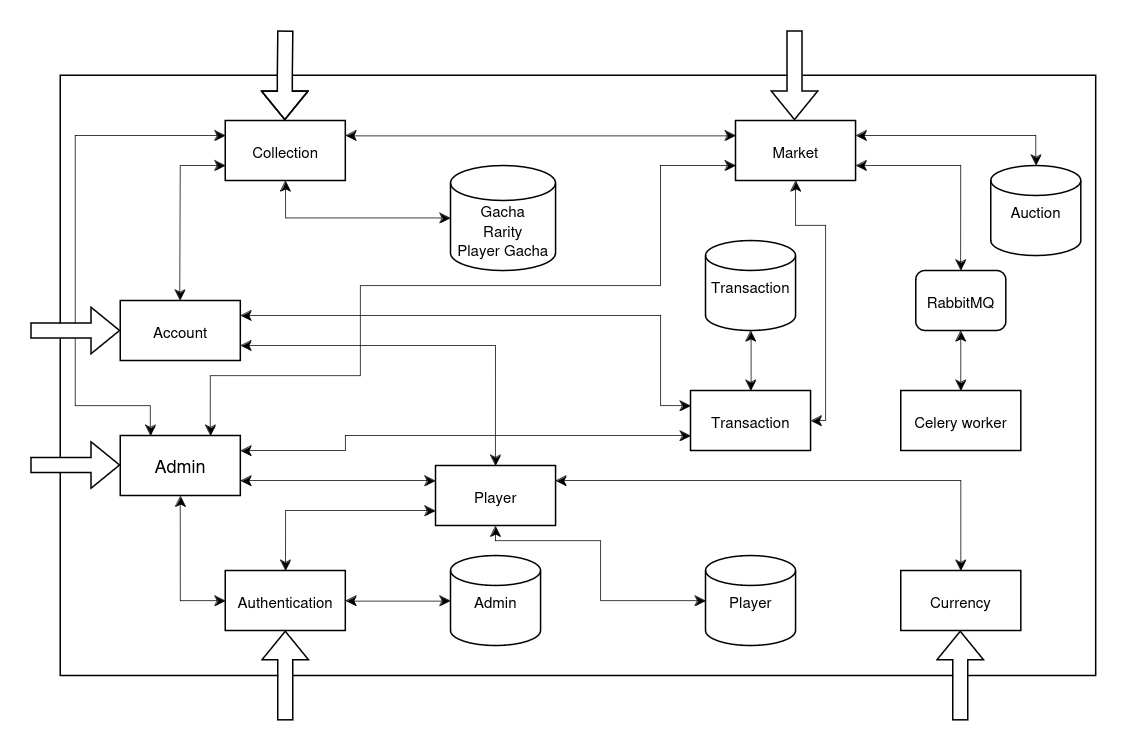

The diagram above was exported from draw.io. Its source (the exported page's mxGraphModel, read from the mxfile embedded in the PNG):
<mxGraphModel dx="985" dy="488" grid="1" gridSize="10" guides="1" tooltips="1" connect="1" arrows="1" fold="1" page="1" pageScale="1" pageWidth="827" pageHeight="1169" math="0" shadow="0">
  <root>
    <mxCell id="0" />
    <mxCell id="1" parent="0" />
    <mxCell id="Hfv5ktiSSDUrCXjG687T-2" value="" style="rounded=0;whiteSpace=wrap;html=1;" parent="1" vertex="1">
      <mxGeometry x="90" y="570" width="690" height="400" as="geometry" />
    </mxCell>
    <mxCell id="h_TPtG5sdtzdA33OqhRF-8" value="&lt;font style=&quot;font-size: 10px;&quot;&gt;Celery worker&lt;/font&gt;" style="rounded=0;whiteSpace=wrap;html=1;strokeWidth=1;" parent="1" vertex="1">
      <mxGeometry x="650" y="780" width="80" height="40" as="geometry" />
    </mxCell>
    <mxCell id="h_TPtG5sdtzdA33OqhRF-9" value="&lt;font style=&quot;font-size: 10px;&quot;&gt;Currency&lt;/font&gt;" style="rounded=0;whiteSpace=wrap;html=1;strokeWidth=1;" parent="1" vertex="1">
      <mxGeometry x="650" y="900" width="80" height="40" as="geometry" />
    </mxCell>
    <mxCell id="h_TPtG5sdtzdA33OqhRF-10" value="&lt;font style=&quot;font-size: 10px;&quot;&gt;Market&lt;/font&gt;" style="rounded=0;whiteSpace=wrap;html=1;strokeWidth=1;" parent="1" vertex="1">
      <mxGeometry x="540" y="600" width="80" height="40" as="geometry" />
    </mxCell>
    <mxCell id="h_TPtG5sdtzdA33OqhRF-11" value="&lt;font style=&quot;font-size: 10px;&quot;&gt;Transaction&lt;/font&gt;" style="rounded=0;whiteSpace=wrap;html=1;strokeWidth=1;" parent="1" vertex="1">
      <mxGeometry x="510" y="780" width="80" height="40" as="geometry" />
    </mxCell>
    <mxCell id="h_TPtG5sdtzdA33OqhRF-12" value="&lt;font style=&quot;font-size: 10px;&quot;&gt;Authentication&lt;/font&gt;" style="rounded=0;whiteSpace=wrap;html=1;strokeWidth=1;" parent="1" vertex="1">
      <mxGeometry x="200" y="900" width="80" height="40" as="geometry" />
    </mxCell>
    <mxCell id="h_TPtG5sdtzdA33OqhRF-14" value="&lt;font style=&quot;font-size: 10px;&quot;&gt;Collection&lt;/font&gt;" style="rounded=0;whiteSpace=wrap;html=1;strokeWidth=1;" parent="1" vertex="1">
      <mxGeometry x="200" y="600" width="80" height="40" as="geometry" />
    </mxCell>
    <mxCell id="h_TPtG5sdtzdA33OqhRF-18" value="&lt;font style=&quot;font-size: 10px;&quot;&gt;Admin&lt;/font&gt;" style="strokeWidth=1;html=1;shape=mxgraph.flowchart.database;whiteSpace=wrap;" parent="1" vertex="1">
      <mxGeometry x="350" y="890" width="60" height="60" as="geometry" />
    </mxCell>
    <mxCell id="h_TPtG5sdtzdA33OqhRF-19" value="&lt;font style=&quot;font-size: 10px;&quot;&gt;Auction&lt;/font&gt;" style="strokeWidth=1;html=1;shape=mxgraph.flowchart.database;whiteSpace=wrap;" parent="1" vertex="1">
      <mxGeometry x="710" y="630" width="60" height="60" as="geometry" />
    </mxCell>
    <mxCell id="h_TPtG5sdtzdA33OqhRF-20" value="&lt;font style=&quot;font-size: 10px;&quot;&gt;Transaction&lt;/font&gt;" style="strokeWidth=1;html=1;shape=mxgraph.flowchart.database;whiteSpace=wrap;" parent="1" vertex="1">
      <mxGeometry x="520" y="680" width="60" height="60" as="geometry" />
    </mxCell>
    <mxCell id="h_TPtG5sdtzdA33OqhRF-23" value="" style="endArrow=classic;startArrow=classic;html=1;rounded=0;entryX=0.5;entryY=1;entryDx=0;entryDy=0;exitX=0.5;exitY=0;exitDx=0;exitDy=0;strokeWidth=0.5;entryPerimeter=0;" parent="1" source="h_TPtG5sdtzdA33OqhRF-11" target="h_TPtG5sdtzdA33OqhRF-20" edge="1">
      <mxGeometry width="50" height="50" relative="1" as="geometry">
        <mxPoint x="350" y="740" as="sourcePoint" />
        <mxPoint x="440" y="740" as="targetPoint" />
      </mxGeometry>
    </mxCell>
    <mxCell id="h_TPtG5sdtzdA33OqhRF-24" value="" style="endArrow=classic;startArrow=classic;html=1;rounded=0;entryX=1;entryY=0.5;entryDx=0;entryDy=0;exitX=0;exitY=0.5;exitDx=0;exitDy=0;exitPerimeter=0;strokeWidth=0.5;edgeStyle=orthogonalEdgeStyle;" parent="1" source="h_TPtG5sdtzdA33OqhRF-18" target="h_TPtG5sdtzdA33OqhRF-12" edge="1">
      <mxGeometry width="50" height="50" relative="1" as="geometry">
        <mxPoint x="300" y="670" as="sourcePoint" />
        <mxPoint x="390" y="670" as="targetPoint" />
      </mxGeometry>
    </mxCell>
    <mxCell id="h_TPtG5sdtzdA33OqhRF-25" value="&lt;font style=&quot;font-size: 10px;&quot;&gt;Player&lt;/font&gt;" style="strokeWidth=1;html=1;shape=mxgraph.flowchart.database;whiteSpace=wrap;" parent="1" vertex="1">
      <mxGeometry x="520" y="890" width="60" height="60" as="geometry" />
    </mxCell>
    <mxCell id="h_TPtG5sdtzdA33OqhRF-26" value="" style="endArrow=classic;startArrow=classic;html=1;rounded=0;strokeWidth=0.5;edgeStyle=orthogonalEdgeStyle;entryX=0.5;entryY=0;entryDx=0;entryDy=0;" parent="1" source="h_TPtG5sdtzdA33OqhRF-15" target="h_TPtG5sdtzdA33OqhRF-9" edge="1">
      <mxGeometry width="50" height="50" relative="1" as="geometry">
        <mxPoint x="450" y="840" as="sourcePoint" />
        <mxPoint x="710" y="850" as="targetPoint" />
        <Array as="points">
          <mxPoint x="690" y="840" />
        </Array>
      </mxGeometry>
    </mxCell>
    <mxCell id="h_TPtG5sdtzdA33OqhRF-27" value="" style="endArrow=classic;startArrow=classic;html=1;rounded=0;strokeWidth=0.5;edgeStyle=orthogonalEdgeStyle;exitX=0.5;exitY=1;exitDx=0;exitDy=0;" parent="1" source="h_TPtG5sdtzdA33OqhRF-15" target="h_TPtG5sdtzdA33OqhRF-25" edge="1">
      <mxGeometry width="50" height="50" relative="1" as="geometry">
        <mxPoint x="460" y="840" as="sourcePoint" />
        <mxPoint x="620" y="910" as="targetPoint" />
        <Array as="points">
          <mxPoint x="380" y="880" />
          <mxPoint x="450" y="880" />
          <mxPoint x="450" y="920" />
        </Array>
      </mxGeometry>
    </mxCell>
    <mxCell id="h_TPtG5sdtzdA33OqhRF-28" value="" style="endArrow=classic;startArrow=classic;html=1;rounded=0;strokeWidth=0.5;edgeStyle=orthogonalEdgeStyle;" parent="1" edge="1">
      <mxGeometry width="50" height="50" relative="1" as="geometry">
        <mxPoint x="280" y="610" as="sourcePoint" />
        <mxPoint x="540" y="610" as="targetPoint" />
        <Array as="points">
          <mxPoint x="280" y="610" />
          <mxPoint x="540" y="610" />
        </Array>
      </mxGeometry>
    </mxCell>
    <mxCell id="h_TPtG5sdtzdA33OqhRF-30" value="" style="endArrow=classic;startArrow=classic;html=1;rounded=0;strokeWidth=0.5;edgeStyle=orthogonalEdgeStyle;entryX=1;entryY=0.5;entryDx=0;entryDy=0;exitX=0.5;exitY=1;exitDx=0;exitDy=0;" parent="1" source="h_TPtG5sdtzdA33OqhRF-10" target="h_TPtG5sdtzdA33OqhRF-11" edge="1">
      <mxGeometry width="50" height="50" relative="1" as="geometry">
        <mxPoint x="600" y="640" as="sourcePoint" />
        <mxPoint x="743" y="685" as="targetPoint" />
        <Array as="points">
          <mxPoint x="580" y="670" />
          <mxPoint x="600" y="670" />
          <mxPoint x="600" y="800" />
        </Array>
      </mxGeometry>
    </mxCell>
    <mxCell id="h_TPtG5sdtzdA33OqhRF-31" value="" style="endArrow=classic;startArrow=classic;html=1;rounded=0;strokeWidth=0.5;edgeStyle=orthogonalEdgeStyle;entryX=1;entryY=0.25;entryDx=0;entryDy=0;" parent="1" source="h_TPtG5sdtzdA33OqhRF-19" target="h_TPtG5sdtzdA33OqhRF-10" edge="1">
      <mxGeometry width="50" height="50" relative="1" as="geometry">
        <mxPoint x="730" y="620" as="sourcePoint" />
        <mxPoint x="630" y="610" as="targetPoint" />
        <Array as="points">
          <mxPoint x="740" y="610" />
        </Array>
      </mxGeometry>
    </mxCell>
    <mxCell id="h_TPtG5sdtzdA33OqhRF-33" value="" style="endArrow=classic;startArrow=classic;html=1;rounded=0;exitX=1;exitY=0.25;exitDx=0;exitDy=0;strokeWidth=0.5;edgeStyle=orthogonalEdgeStyle;" parent="1" source="h_TPtG5sdtzdA33OqhRF-13" edge="1">
      <mxGeometry width="50" height="50" relative="1" as="geometry">
        <mxPoint x="260" y="770" as="sourcePoint" />
        <mxPoint x="510" y="790" as="targetPoint" />
        <Array as="points">
          <mxPoint x="490" y="730" />
          <mxPoint x="490" y="790" />
          <mxPoint x="510" y="790" />
        </Array>
      </mxGeometry>
    </mxCell>
    <mxCell id="h_TPtG5sdtzdA33OqhRF-34" value="" style="endArrow=classic;startArrow=classic;html=1;rounded=0;entryX=0.5;entryY=0;entryDx=0;entryDy=0;exitX=0;exitY=0.75;exitDx=0;exitDy=0;strokeWidth=0.5;edgeStyle=orthogonalEdgeStyle;" parent="1" source="h_TPtG5sdtzdA33OqhRF-15" target="h_TPtG5sdtzdA33OqhRF-12" edge="1">
      <mxGeometry width="50" height="50" relative="1" as="geometry">
        <mxPoint x="370" y="840" as="sourcePoint" />
        <mxPoint x="310" y="840" as="targetPoint" />
        <Array as="points">
          <mxPoint x="240" y="860" />
        </Array>
      </mxGeometry>
    </mxCell>
    <mxCell id="h_TPtG5sdtzdA33OqhRF-35" value="" style="endArrow=classic;startArrow=classic;html=1;rounded=0;strokeWidth=0.5;edgeStyle=orthogonalEdgeStyle;exitX=0.5;exitY=0;exitDx=0;exitDy=0;" parent="1" source="h_TPtG5sdtzdA33OqhRF-15" target="h_TPtG5sdtzdA33OqhRF-13" edge="1">
      <mxGeometry width="50" height="50" relative="1" as="geometry">
        <mxPoint x="410" y="800" as="sourcePoint" />
        <mxPoint x="354" y="790" as="targetPoint" />
        <Array as="points">
          <mxPoint x="380" y="750" />
        </Array>
      </mxGeometry>
    </mxCell>
    <mxCell id="enK2aX2OMmzwKDNsiHF_-4" value="" style="endArrow=classic;startArrow=classic;html=1;rounded=0;strokeWidth=0.5;edgeStyle=orthogonalEdgeStyle;exitX=0.5;exitY=1;exitDx=0;exitDy=0;" parent="1" source="O7nJ_VvHwbl3gAhKQjip-2" edge="1">
      <mxGeometry width="50" height="50" relative="1" as="geometry">
        <mxPoint x="630" y="630" as="sourcePoint" />
        <mxPoint x="690" y="780" as="targetPoint" />
        <Array as="points" />
      </mxGeometry>
    </mxCell>
    <mxCell id="eQ543xX03F_9Donoq1MF-3" style="edgeStyle=orthogonalEdgeStyle;rounded=0;orthogonalLoop=1;jettySize=auto;html=1;exitX=1;exitY=0.25;exitDx=0;exitDy=0;" parent="1" source="enK2aX2OMmzwKDNsiHF_-5" edge="1">
      <mxGeometry relative="1" as="geometry">
        <mxPoint x="210.28571428571422" y="820" as="targetPoint" />
      </mxGeometry>
    </mxCell>
    <mxCell id="enK2aX2OMmzwKDNsiHF_-5" value="Admin" style="rounded=0;whiteSpace=wrap;html=1;strokeWidth=1;" parent="1" vertex="1">
      <mxGeometry x="130" y="810" width="80" height="40" as="geometry" />
    </mxCell>
    <mxCell id="enK2aX2OMmzwKDNsiHF_-6" value="" style="endArrow=classic;startArrow=classic;html=1;rounded=0;entryX=0;entryY=0.5;entryDx=0;entryDy=0;exitX=0.5;exitY=1;exitDx=0;exitDy=0;strokeWidth=0.5;edgeStyle=orthogonalEdgeStyle;" parent="1" source="enK2aX2OMmzwKDNsiHF_-5" target="h_TPtG5sdtzdA33OqhRF-12" edge="1">
      <mxGeometry width="50" height="50" relative="1" as="geometry">
        <mxPoint x="380" y="850" as="sourcePoint" />
        <mxPoint x="260" y="910" as="targetPoint" />
      </mxGeometry>
    </mxCell>
    <mxCell id="h_TPtG5sdtzdA33OqhRF-15" value="&lt;font style=&quot;font-size: 10px;&quot;&gt;Player&lt;/font&gt;" style="rounded=0;whiteSpace=wrap;html=1;strokeWidth=1;" parent="1" vertex="1">
      <mxGeometry x="340" y="830" width="80" height="40" as="geometry" />
    </mxCell>
    <mxCell id="h_TPtG5sdtzdA33OqhRF-13" value="&lt;font style=&quot;font-size: 10px;&quot;&gt;Account&lt;/font&gt;" style="rounded=0;whiteSpace=wrap;html=1;strokeWidth=1;" parent="1" vertex="1">
      <mxGeometry x="130" y="720" width="80" height="40" as="geometry" />
    </mxCell>
    <mxCell id="h_TPtG5sdtzdA33OqhRF-16" value="&lt;font style=&quot;font-size: 10px;&quot;&gt;&lt;br&gt;Gacha&lt;br&gt;&lt;/font&gt;&lt;div style=&quot;font-size: 11px;&quot;&gt;&lt;font style=&quot;font-size: 10px;&quot;&gt;Rarity&lt;/font&gt;&lt;/div&gt;&lt;div style=&quot;font-size: 10px;&quot;&gt;&lt;font style=&quot;font-size: 10px;&quot;&gt;Player&lt;/font&gt;&lt;font style=&quot;font-size: 10px;&quot;&gt; Gacha&lt;br&gt;&lt;/font&gt;&lt;/div&gt;" style="strokeWidth=1;html=1;shape=mxgraph.flowchart.database;whiteSpace=wrap;" parent="1" vertex="1">
      <mxGeometry x="350" y="630" width="70" height="70" as="geometry" />
    </mxCell>
    <mxCell id="enK2aX2OMmzwKDNsiHF_-23" value="" style="endArrow=classic;startArrow=classic;html=1;rounded=0;entryX=0;entryY=0.75;entryDx=0;entryDy=0;exitX=0.5;exitY=0;exitDx=0;exitDy=0;strokeWidth=0.5;" parent="1" target="h_TPtG5sdtzdA33OqhRF-14" edge="1">
      <mxGeometry width="50" height="50" relative="1" as="geometry">
        <mxPoint x="169.66000000000003" y="720" as="sourcePoint" />
        <mxPoint x="169.66000000000003" y="670" as="targetPoint" />
        <Array as="points">
          <mxPoint x="170" y="630" />
          <mxPoint x="190" y="630" />
        </Array>
      </mxGeometry>
    </mxCell>
    <mxCell id="enK2aX2OMmzwKDNsiHF_-25" value="" style="endArrow=classic;startArrow=classic;html=1;rounded=0;exitX=0.5;exitY=1;exitDx=0;exitDy=0;strokeWidth=0.5;edgeStyle=orthogonalEdgeStyle;" parent="1" source="h_TPtG5sdtzdA33OqhRF-14" target="h_TPtG5sdtzdA33OqhRF-16" edge="1">
      <mxGeometry width="50" height="50" relative="1" as="geometry">
        <mxPoint x="290" y="630" as="sourcePoint" />
        <mxPoint x="340" y="670" as="targetPoint" />
        <Array as="points" />
      </mxGeometry>
    </mxCell>
    <mxCell id="enK2aX2OMmzwKDNsiHF_-26" value="" style="endArrow=classic;startArrow=classic;html=1;rounded=0;entryX=0;entryY=0.5;entryDx=0;entryDy=0;exitX=0.25;exitY=0;exitDx=0;exitDy=0;strokeWidth=0.5;" parent="1" source="enK2aX2OMmzwKDNsiHF_-5" edge="1">
      <mxGeometry width="50" height="50" relative="1" as="geometry">
        <mxPoint x="169.66000000000003" y="710" as="sourcePoint" />
        <mxPoint x="200" y="610" as="targetPoint" />
        <Array as="points">
          <mxPoint x="150" y="790" />
          <mxPoint x="100" y="790" />
          <mxPoint x="100" y="610" />
        </Array>
      </mxGeometry>
    </mxCell>
    <mxCell id="enK2aX2OMmzwKDNsiHF_-27" value="" style="endArrow=classic;startArrow=classic;html=1;rounded=0;strokeWidth=0.5;edgeStyle=orthogonalEdgeStyle;entryX=0;entryY=0.75;entryDx=0;entryDy=0;exitX=0.75;exitY=0;exitDx=0;exitDy=0;" parent="1" source="enK2aX2OMmzwKDNsiHF_-5" target="h_TPtG5sdtzdA33OqhRF-10" edge="1">
      <mxGeometry width="50" height="50" relative="1" as="geometry">
        <mxPoint x="210" y="830" as="sourcePoint" />
        <mxPoint x="509.97" y="630" as="targetPoint" />
        <Array as="points">
          <mxPoint x="190" y="770" />
          <mxPoint x="290" y="770" />
          <mxPoint x="290" y="710" />
          <mxPoint x="490" y="710" />
          <mxPoint x="490" y="630" />
        </Array>
      </mxGeometry>
    </mxCell>
    <mxCell id="enK2aX2OMmzwKDNsiHF_-28" value="" style="shape=flexArrow;endArrow=classic;html=1;rounded=0;entryX=0.5;entryY=0;entryDx=0;entryDy=0;fillColor=default;" parent="1" edge="1">
      <mxGeometry width="50" height="50" relative="1" as="geometry">
        <mxPoint x="240" y="540" as="sourcePoint" />
        <mxPoint x="239.66000000000003" y="600" as="targetPoint" />
        <Array as="points">
          <mxPoint x="239.66000000000003" y="570" />
        </Array>
      </mxGeometry>
    </mxCell>
    <mxCell id="enK2aX2OMmzwKDNsiHF_-29" value="" style="shape=flexArrow;endArrow=classic;html=1;rounded=0;entryX=0;entryY=0.5;entryDx=0;entryDy=0;fillColor=default;" parent="1" target="h_TPtG5sdtzdA33OqhRF-13" edge="1">
      <mxGeometry width="50" height="50" relative="1" as="geometry">
        <mxPoint x="70" y="740" as="sourcePoint" />
        <mxPoint x="70" y="765" as="targetPoint" />
      </mxGeometry>
    </mxCell>
    <mxCell id="enK2aX2OMmzwKDNsiHF_-30" value="" style="shape=flexArrow;endArrow=classic;html=1;rounded=0;entryX=0.5;entryY=0;entryDx=0;entryDy=0;fillColor=default;" parent="1" edge="1">
      <mxGeometry width="50" height="50" relative="1" as="geometry">
        <mxPoint x="579.31" y="540" as="sourcePoint" />
        <mxPoint x="579.31" y="600" as="targetPoint" />
      </mxGeometry>
    </mxCell>
    <mxCell id="enK2aX2OMmzwKDNsiHF_-31" value="" style="shape=flexArrow;endArrow=classic;html=1;rounded=0;entryX=0;entryY=0.5;entryDx=0;entryDy=0;fillColor=default;" parent="1" edge="1">
      <mxGeometry width="50" height="50" relative="1" as="geometry">
        <mxPoint x="70" y="829.66" as="sourcePoint" />
        <mxPoint x="130" y="829.66" as="targetPoint" />
      </mxGeometry>
    </mxCell>
    <mxCell id="enK2aX2OMmzwKDNsiHF_-33" value="" style="shape=flexArrow;endArrow=classic;html=1;rounded=0;entryX=0.5;entryY=1;entryDx=0;entryDy=0;fillColor=default;" parent="1" target="h_TPtG5sdtzdA33OqhRF-12" edge="1">
      <mxGeometry width="50" height="50" relative="1" as="geometry">
        <mxPoint x="240" y="1000" as="sourcePoint" />
        <mxPoint x="240" y="1010" as="targetPoint" />
      </mxGeometry>
    </mxCell>
    <mxCell id="enK2aX2OMmzwKDNsiHF_-34" value="" style="shape=flexArrow;endArrow=classic;html=1;rounded=0;entryX=0.5;entryY=1;entryDx=0;entryDy=0;fillColor=default;" parent="1" edge="1">
      <mxGeometry width="50" height="50" relative="1" as="geometry">
        <mxPoint x="689.6600000000001" y="1000" as="sourcePoint" />
        <mxPoint x="689.6600000000001" y="940" as="targetPoint" />
      </mxGeometry>
    </mxCell>
    <mxCell id="eQ543xX03F_9Donoq1MF-1" value="" style="endArrow=classic;startArrow=classic;html=1;rounded=0;entryX=1;entryY=0.75;entryDx=0;entryDy=0;exitX=0;exitY=0.25;exitDx=0;exitDy=0;strokeWidth=0.5;" parent="1" source="h_TPtG5sdtzdA33OqhRF-15" target="enK2aX2OMmzwKDNsiHF_-5" edge="1">
      <mxGeometry width="50" height="50" relative="1" as="geometry">
        <mxPoint x="560" y="790" as="sourcePoint" />
        <mxPoint x="560" y="750" as="targetPoint" />
        <Array as="points">
          <mxPoint x="280" y="840" />
        </Array>
      </mxGeometry>
    </mxCell>
    <mxCell id="eQ543xX03F_9Donoq1MF-2" value="" style="endArrow=classic;startArrow=classic;html=1;rounded=0;entryX=1;entryY=0.25;entryDx=0;entryDy=0;exitX=0;exitY=0.75;exitDx=0;exitDy=0;strokeWidth=0.5;edgeStyle=orthogonalEdgeStyle;" parent="1" source="h_TPtG5sdtzdA33OqhRF-11" target="enK2aX2OMmzwKDNsiHF_-5" edge="1">
      <mxGeometry width="50" height="50" relative="1" as="geometry">
        <mxPoint x="350" y="840" as="sourcePoint" />
        <mxPoint x="220" y="840" as="targetPoint" />
        <Array as="points">
          <mxPoint x="280" y="810" />
          <mxPoint x="280" y="820" />
        </Array>
      </mxGeometry>
    </mxCell>
    <mxCell id="O7nJ_VvHwbl3gAhKQjip-2" value="&lt;font style=&quot;font-size: 10px;&quot;&gt;RabbitMQ&lt;/font&gt;" style="rounded=1;whiteSpace=wrap;html=1;" vertex="1" parent="1">
      <mxGeometry x="660" y="700" width="60" height="40" as="geometry" />
    </mxCell>
    <mxCell id="O7nJ_VvHwbl3gAhKQjip-3" value="" style="endArrow=classic;startArrow=classic;html=1;rounded=0;strokeWidth=0.5;edgeStyle=orthogonalEdgeStyle;exitX=1;exitY=0.75;exitDx=0;exitDy=0;entryX=0.5;entryY=0;entryDx=0;entryDy=0;" edge="1" parent="1" source="h_TPtG5sdtzdA33OqhRF-10" target="O7nJ_VvHwbl3gAhKQjip-2">
      <mxGeometry width="50" height="50" relative="1" as="geometry">
        <mxPoint x="700" y="750" as="sourcePoint" />
        <mxPoint x="700" y="790" as="targetPoint" />
        <Array as="points" />
      </mxGeometry>
    </mxCell>
  </root>
</mxGraphModel>